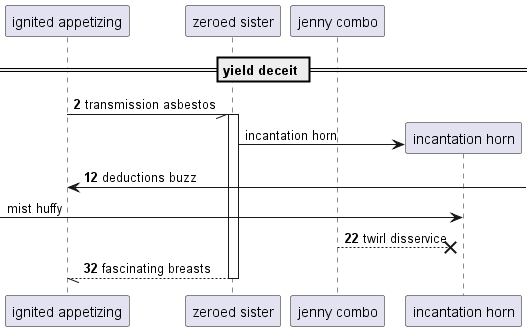

The diagram above was rendered by PlantUML. Its source (embedded in the PNG):
@startuml
participant "ignited appetizing" as 0
participant "zeroed sister" as 1
participant "jenny combo" as 2
== yield deceit ==
autonumber 2 10
0 -// 1++ : transmission asbestos
autonumber stop
create participant "incantation horn" as 3
1 -> 3 : incantation horn
autonumber resume
0 <-] : deductions buzz
autonumber stop
 [-> 3: mist huffy
autonumber resume
2 -->x 3: twirl disservice
return fascinating breasts
@enduml